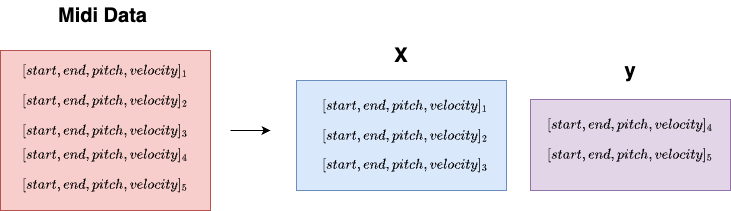

The diagram above was exported from draw.io. Its source (the exported page's mxGraphModel, read from the mxfile embedded in the PNG):
<mxGraphModel dx="1026" dy="692" grid="1" gridSize="10" guides="1" tooltips="1" connect="1" arrows="1" fold="1" page="1" pageScale="1" pageWidth="850" pageHeight="1100" math="1" shadow="0">
  <root>
    <mxCell id="0" />
    <mxCell id="1" parent="0" />
    <mxCell id="mYv1hof1puB49LJN8QaR-1" value="" style="rounded=0;whiteSpace=wrap;html=1;fillColor=#f8cecc;strokeColor=#b85450;" vertex="1" parent="1">
      <mxGeometry x="70" y="180" width="210" height="160" as="geometry" />
    </mxCell>
    <mxCell id="mYv1hof1puB49LJN8QaR-3" value="$$[start, end, pitch, velocity]_1$$" style="text;html=1;align=center;verticalAlign=middle;whiteSpace=wrap;rounded=0;" vertex="1" parent="1">
      <mxGeometry x="145" y="185" width="60" height="30" as="geometry" />
    </mxCell>
    <mxCell id="mYv1hof1puB49LJN8QaR-5" value="$$[start, end, pitch, velocity]_2$$" style="text;html=1;align=center;verticalAlign=middle;whiteSpace=wrap;rounded=0;" vertex="1" parent="1">
      <mxGeometry x="145" y="215" width="60" height="30" as="geometry" />
    </mxCell>
    <mxCell id="mYv1hof1puB49LJN8QaR-6" value="$$[start, end, pitch, velocity]_3$$" style="text;html=1;align=center;verticalAlign=middle;whiteSpace=wrap;rounded=0;" vertex="1" parent="1">
      <mxGeometry x="145" y="245" width="60" height="30" as="geometry" />
    </mxCell>
    <mxCell id="mYv1hof1puB49LJN8QaR-7" value="$$[start, end, pitch, velocity]_5$$" style="text;html=1;align=center;verticalAlign=middle;whiteSpace=wrap;rounded=0;" vertex="1" parent="1">
      <mxGeometry x="145" y="299" width="60" height="30" as="geometry" />
    </mxCell>
    <mxCell id="mYv1hof1puB49LJN8QaR-11" value="$$[start, end, pitch, velocity]_4$$" style="text;html=1;align=center;verticalAlign=middle;whiteSpace=wrap;rounded=0;" vertex="1" parent="1">
      <mxGeometry x="145" y="269" width="60" height="30" as="geometry" />
    </mxCell>
    <mxCell id="mYv1hof1puB49LJN8QaR-15" value="" style="rounded=0;whiteSpace=wrap;html=1;fillColor=#dae8fc;strokeColor=#6c8ebf;" vertex="1" parent="1">
      <mxGeometry x="366" y="210" width="210" height="110" as="geometry" />
    </mxCell>
    <mxCell id="mYv1hof1puB49LJN8QaR-16" value="$$[start, end, pitch, velocity]_1$$" style="text;html=1;align=center;verticalAlign=middle;whiteSpace=wrap;rounded=0;" vertex="1" parent="1">
      <mxGeometry x="445" y="220" width="60" height="30" as="geometry" />
    </mxCell>
    <mxCell id="mYv1hof1puB49LJN8QaR-17" value="$$[start, end, pitch, velocity]_2$$" style="text;html=1;align=center;verticalAlign=middle;whiteSpace=wrap;rounded=0;" vertex="1" parent="1">
      <mxGeometry x="445" y="250" width="60" height="30" as="geometry" />
    </mxCell>
    <mxCell id="mYv1hof1puB49LJN8QaR-18" value="$$[start, end, pitch, velocity]_3$$" style="text;html=1;align=center;verticalAlign=middle;whiteSpace=wrap;rounded=0;" vertex="1" parent="1">
      <mxGeometry x="445" y="279" width="60" height="30" as="geometry" />
    </mxCell>
    <mxCell id="mYv1hof1puB49LJN8QaR-21" value="" style="endArrow=classic;html=1;rounded=0;" edge="1" parent="1">
      <mxGeometry width="50" height="50" relative="1" as="geometry">
        <mxPoint x="300" y="260" as="sourcePoint" />
        <mxPoint x="340" y="260" as="targetPoint" />
      </mxGeometry>
    </mxCell>
    <mxCell id="mYv1hof1puB49LJN8QaR-22" value="" style="rounded=0;whiteSpace=wrap;html=1;fillColor=#e1d5e7;strokeColor=#9673a6;" vertex="1" parent="1">
      <mxGeometry x="600" y="229" width="200" height="91" as="geometry" />
    </mxCell>
    <mxCell id="mYv1hof1puB49LJN8QaR-26" value="$$[start, end, pitch, velocity]_5$$" style="text;html=1;align=center;verticalAlign=middle;whiteSpace=wrap;rounded=0;" vertex="1" parent="1">
      <mxGeometry x="670" y="269" width="60" height="30" as="geometry" />
    </mxCell>
    <mxCell id="mYv1hof1puB49LJN8QaR-31" value="&lt;b&gt;&lt;font style=&quot;font-size: 20px;&quot;&gt;X&lt;/font&gt;&lt;/b&gt;" style="text;html=1;align=center;verticalAlign=middle;whiteSpace=wrap;rounded=0;" vertex="1" parent="1">
      <mxGeometry x="441" y="170" width="60" height="30" as="geometry" />
    </mxCell>
    <mxCell id="mYv1hof1puB49LJN8QaR-32" value="&lt;b&gt;&lt;font style=&quot;font-size: 20px;&quot;&gt;y&lt;/font&gt;&lt;/b&gt;" style="text;html=1;align=center;verticalAlign=middle;whiteSpace=wrap;rounded=0;" vertex="1" parent="1">
      <mxGeometry x="670" y="185" width="60" height="30" as="geometry" />
    </mxCell>
    <mxCell id="mYv1hof1puB49LJN8QaR-33" value="&lt;b&gt;&lt;font style=&quot;font-size: 20px;&quot;&gt;Midi Data&lt;/font&gt;&lt;/b&gt;" style="text;html=1;align=center;verticalAlign=middle;whiteSpace=wrap;rounded=0;" vertex="1" parent="1">
      <mxGeometry x="120" y="130" width="105" height="30" as="geometry" />
    </mxCell>
    <mxCell id="mYv1hof1puB49LJN8QaR-34" value="$$[start, end, pitch, velocity]_4$$" style="text;html=1;align=center;verticalAlign=middle;whiteSpace=wrap;rounded=0;" vertex="1" parent="1">
      <mxGeometry x="670" y="239" width="60" height="30" as="geometry" />
    </mxCell>
  </root>
</mxGraphModel>